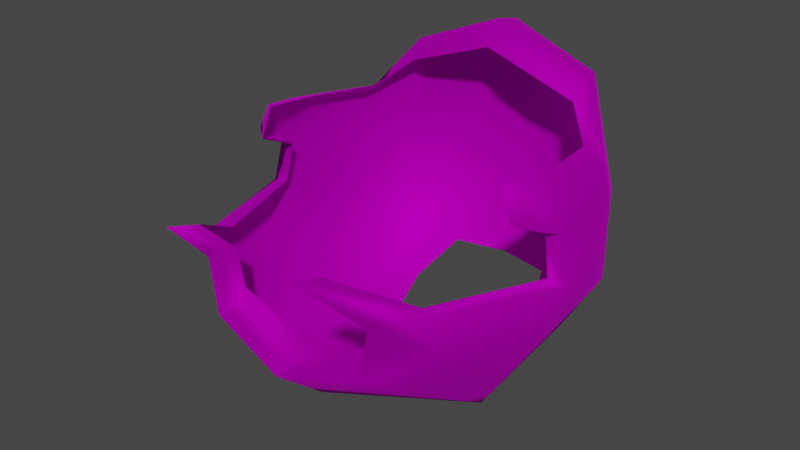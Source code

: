 # Source: Wig_M_Hair_Baldspot.blend  (saved by Blender 4.1.24; exported with 4.5.12 LTS)
import bpy
from mathutils import Matrix  # noqa: F401  (used for matrix-valued properties, if any)

bpy.ops.wm.read_factory_settings(use_empty=True)
scene = bpy.context.scene
scene.name = 'Scene'

# ---- collections
col_collection = bpy.data.collections.new('Collection'); scene.collection.children.link(col_collection)

# ---- images (referenced by path relative to the original .blend; pixels are not part of the script)
import os
ASSET_DIR = os.environ.get("B2B_ASSET_DIR", "")  # directory of the original .blend (textures are referenced by path, not embedded)
HERE = os.path.dirname(os.path.abspath(__file__))  # packed textures are extracted next to this script under _unpacked/

def load_image(name, relpath, width, height, colorspace="sRGB"):
    """Load a texture the original file referenced (path relative to the .blend, or extracted next to this script)."""
    p = next((c for c in (os.path.join(HERE, relpath), os.path.join(ASSET_DIR, relpath)) if relpath and os.path.exists(c)), "")
    if p:
        img = bpy.data.images.load(p, check_existing=True)
        img.name = name
    else:  # same state as the original file: an image datablock whose file is absent (Cycles renders it pink)
        img = bpy.data.images.new(name, width, height)
        img.source = "FILE"
        img.filepath = "//" + (relpath or name)
    img.colorspace_settings.name = colorspace
    return img
img_f_haircurly_long_png = load_image('F_HairCurly_Long.png', 'F_HairCurly_Long.png', 1024, 1024, 'sRGB')

# ---- materials (node trees are filled in below, after node groups)
mat_10___default_001 = bpy.data.materials.new('10 - Default.001')
mat_10___default_001.use_transparent_shadow = False
mat_10___default_001.diffuse_color = (0.5882, 0.5882, 0.5882, 1.0)
mat_10___default_001.roughness = 0.8586
mat_10___default_001.specular_intensity = 0.0
mat_10___default_001.metallic = 1.0

# ---- material node trees
mat_10___default_001.use_nodes = True; mat_10___default_001.node_tree.nodes.clear()
_N = mat_10___default_001.node_tree.nodes; _L = mat_10___default_001.node_tree.links
n0 = _N.new('ShaderNodeBsdfPrincipled'); n0.name = 'Principled BSDF'; n0.location = (10, 300)
n0.distribution = 'GGX'
n0.subsurface_method = 'BURLEY'
n0.inputs[1].default_value = 1.0
n0.inputs[2].default_value = 0.8586
n0.inputs[3].default_value = 1.45
n0.inputs[13].default_value = 0.0
n0.inputs[27].default_value = (0.0, 0.0, 0.0, 1.0)
n1 = _N.new('ShaderNodeOutputMaterial'); n1.name = 'Material Output'; n1.location = (300, 300)
n2 = _N.new('ShaderNodeNormalMap'); n2.name = 'Normal Map'; n2.location = (-300, -300)
n2.label = 'Normal/Map'
n3 = _N.new('ShaderNodeTexImage'); n3.name = 'Image Texture'; n3.location = (-300, 600)
n3.image = img_f_haircurly_long_png
_L.new(n0.outputs[0], n1.inputs[0])
_L.new(n2.outputs[0], n0.inputs[5])
_L.new(n3.outputs[0], n0.inputs[0])
n1.is_active_output = True

# ---- world
world_world = bpy.data.worlds.new('World'); scene.world = world_world
world_world.use_nodes = True; world_world.node_tree.nodes.clear()
_N = world_world.node_tree.nodes; _L = world_world.node_tree.links
n0 = _N.new('ShaderNodeOutputWorld'); n0.name = 'World Output'; n0.location = (300, 300)
n1 = _N.new('ShaderNodeBackground'); n1.name = 'Background'; n1.location = (10, 300)
n1.inputs[0].default_value = (0.05088, 0.05088, 0.05088, 1.0)
_L.new(n1.outputs[0], n0.inputs[0])
n0.is_active_output = True
world_world.color = (0.05088, 0.05088, 0.05088)
world_world.use_sun_shadow = False
world_world.sun_shadow_jitter_overblur = 0.0

# ---- meshes
me_mesh_002 = bpy.data.meshes.new('Mesh.002')
me_mesh_002.from_pydata([(-1.79, -1.722, 1.369), (-1.163, -2.505, 1.153), (-1.303, -2.481, 1.927), (-1.388, -1.811, 0.7342), (-1.197, 2.386, 2.115), (2.795e-07, 2.561, 3.239), (1.05e-07, 2.575, 2.063), (-2.275, -0.1991, 2.521), (-1.981, 1.276, 2.833), (-2.111, 1.28, 2.255), (-2.108, -0.05628, 3.123), (-2.395, -0.264, 1.876), (-2.031, 1.408, 1.131), (-2.274, -0.5726, 1.149), (-1.664, -0.7665, 0.155), (-3.391e-07, -0.8503, -0.3203), (-0.9362, 0.7945, -0.1111), (-2.977e-07, 0.5557, -0.2895), (-1.269, 2.102, 3.654), (-1.378, 1.757, 3.674), (-1.771, 1.909, 2.218), (-1.714, 1.999, 1.045), (-0.9998, 1.288, 0.1478), (-1.101, 2.221, 0.8876), (-0.7635, 1.934, 0.5579), (-1.507, 1.348, 0.2454), (-2.151e-07, -2.679, 0.8362), (-2.924e-07, -1.901, 0.1795), (-2.032, -0.6537, 3.209), (-2.2, -0.6703, 2.84), (-1.67, -2.136, 2.04), (-0.9902, -3.298, 2.764), (4.022e-07, 2.097, 4.146), (4.048e-07, 1.668, 4.238), (-1.309e-07, 2.084, 0.5627), (-4.889e-08, 2.355, 1.067), (-1.237, -2.067, 1.897), (-1.131, -2.064, 1.367), (-1.74, 1.129, 3.049), (-1.936, -0.03234, 3.147), (-2.078, -0.1843, 2.462), (-2.18, -0.2396, 1.913), (-1.314, 1.531, 3.413), (-1.766e-07, -2.047, 0.984), (-1.857, -0.7789, 3.25), (-2.0, -0.821, 2.776), (-0.971, -2.832, 2.622), (-1.55, -1.843, 2.006), (3.479e-07, 1.456, 3.894), (1.79, -1.722, 1.369), (1.163, -2.505, 1.153), (1.388, -1.811, 0.7342), (1.303, -2.481, 1.927), (1.197, 2.386, 2.115), (2.275, -0.1991, 2.521), (1.981, 1.276, 2.833), (2.108, -0.05628, 3.123), (2.111, 1.28, 2.255), (2.031, 1.408, 1.131), (2.395, -0.264, 1.876), (2.274, -0.5726, 1.149), (1.664, -0.7665, 0.155), (0.9362, 0.7945, -0.1111), (1.269, 2.102, 3.654), (1.378, 1.757, 3.674), (1.771, 1.909, 2.218), (1.714, 1.999, 1.045), (0.9998, 1.288, 0.1478), (1.101, 2.221, 0.8876), (1.507, 1.348, 0.2454), (0.7635, 1.934, 0.5579), (2.032, -0.6537, 3.209), (2.2, -0.6703, 2.84), (1.67, -2.136, 2.04), (0.9902, -3.298, 2.764), (1.237, -2.067, 1.897), (1.131, -2.064, 1.367), (1.74, 1.129, 3.049), (1.936, -0.03234, 3.147), (2.078, -0.1843, 2.462), (2.18, -0.2396, 1.913), (1.314, 1.531, 3.413), (1.857, -0.7789, 3.25), (2.0, -0.821, 2.776), (0.971, -2.832, 2.622), (1.55, -1.843, 2.006)], [], [(0, 1, 2), (1, 0, 3), (4, 5, 6), (7, 8, 9), (8, 7, 10), (11, 12, 13), (11, 9, 12), (7, 9, 11), (3, 13, 14), (13, 3, 0), (15, 16, 17), (18, 8, 19), (20, 12, 9), (12, 20, 21), (22, 23, 24), (23, 22, 25), (18, 9, 8), (9, 18, 20), (26, 3, 27), (3, 26, 1), (27, 14, 15), (14, 27, 3), (25, 13, 12), (13, 25, 14), (21, 25, 12), (28, 7, 29), (7, 28, 10), (2, 30, 0), (30, 2, 31), (0, 11, 13), (11, 0, 30), (4, 21, 20), (21, 4, 23), (32, 5, 18), (19, 32, 18), (32, 19, 33), (34, 23, 35), (23, 6, 35), (6, 23, 4), (20, 5, 4), (5, 20, 18), (23, 25, 21), (1, 36, 2), (36, 1, 37), (10, 38, 8), (38, 10, 39), (11, 40, 7), (40, 11, 41), (8, 42, 19), (42, 8, 38), (26, 37, 1), (37, 26, 43), (28, 39, 10), (39, 28, 44), (29, 44, 28), (44, 29, 45), (7, 45, 29), (45, 7, 40), (2, 46, 31), (46, 2, 36), (31, 47, 30), (47, 31, 46), (30, 41, 11), (41, 30, 47), (19, 48, 33), (48, 19, 42), (16, 25, 22), (25, 16, 14), (16, 15, 14), (24, 23, 34), (49, 50, 51), (50, 49, 52), (53, 6, 5), (54, 55, 56), (55, 54, 57), (58, 59, 60), (57, 59, 58), (54, 59, 57), (51, 60, 49), (60, 51, 61), (15, 17, 62), (63, 64, 55), (65, 58, 66), (58, 65, 57), (67, 68, 69), (68, 67, 70), (63, 57, 65), (57, 63, 55), (26, 51, 50), (51, 26, 27), (27, 61, 51), (61, 27, 15), (69, 60, 61), (60, 69, 58), (66, 58, 69), (71, 54, 56), (54, 71, 72), (52, 73, 74), (73, 52, 49), (49, 59, 73), (59, 49, 60), (53, 66, 68), (66, 53, 65), (32, 63, 5), (64, 32, 33), (32, 64, 63), (34, 35, 68), (68, 6, 53), (6, 68, 35), (65, 5, 63), (5, 65, 53), (68, 66, 69), (50, 75, 76), (75, 50, 52), (56, 77, 78), (77, 56, 55), (59, 79, 80), (79, 59, 54), (55, 81, 77), (81, 55, 64), (26, 76, 43), (76, 26, 50), (71, 78, 82), (78, 71, 56), (72, 82, 83), (82, 72, 71), (54, 83, 79), (83, 54, 72), (52, 84, 75), (84, 52, 74), (74, 85, 84), (85, 74, 73), (73, 80, 85), (80, 73, 59), (64, 48, 81), (48, 64, 33), (62, 67, 69), (69, 61, 62), (62, 61, 15), (70, 34, 68)])
me_mesh_002.polygons.foreach_set('use_smooth', [True] * 140)
_uv = me_mesh_002.uv_layers.new(name='uvs_0')
_uv.uv.foreach_set('vector', [0.1702, 0.263, 0.2517, 0.2966, 0.169, 0.3025, 0.2517, 0.2966, 0.1702, 0.263, 0.239, 0.2701, 0.2936, 0.1158, 0.3763, 0.08114, 0.3734, 0.1137, 0.09261, 0.1669, 0.172, 0.1074, 0.1768, 0.1332, 0.172, 0.1074, 0.09261, 0.1669, 0.08193, 0.1382, 0.1167, 0.2001, 0.2237, 0.161, 0.169, 0.217, 0.1167, 0.2001, 0.1768, 0.1332, 0.2237, 0.161, 0.09261, 0.1669, 0.1768, 0.1332, 0.1167, 0.2001, 0.239, 0.2701, 0.169, 0.217, 0.2517, 0.234, 0.169, 0.217, 0.239, 0.2701, 0.1702, 0.263, 0.3787, 0.2396, 0.3201, 0.1935, 0.3774, 0.1986, 0.2682, 0.07324, 0.172, 0.1074, 0.2501, 0.07189, 0.2353, 0.1201, 0.2237, 0.161, 0.1768, 0.1332, 0.2237, 0.161, 0.2353, 0.1201, 0.2666, 0.1503, 0.312, 0.1819, 0.3093, 0.1491, 0.3329, 0.1613, 0.3093, 0.1491, 0.312, 0.1819, 0.2785, 0.1769, 0.2682, 0.07324, 0.1768, 0.1332, 0.172, 0.1074, 0.1768, 0.1332, 0.2682, 0.07324, 0.2353, 0.1201, 0.3759, 0.2994, 0.239, 0.2701, 0.3758, 0.2703, 0.239, 0.2701, 0.3759, 0.2994, 0.2517, 0.2966, 0.3758, 0.2703, 0.2517, 0.234, 0.3787, 0.2396, 0.2517, 0.234, 0.3758, 0.2703, 0.239, 0.2701, 0.2785, 0.1769, 0.169, 0.217, 0.2237, 0.161, 0.169, 0.217, 0.2785, 0.1769, 0.2517, 0.234, 0.2666, 0.1503, 0.2785, 0.1769, 0.2237, 0.161, 0.03157, 0.1442, 0.09261, 0.1669, 0.04212, 0.1575, 0.09261, 0.1669, 0.03157, 0.1442, 0.08193, 0.1382, 0.169, 0.3025, 0.1177, 0.2768, 0.1702, 0.263, 0.1177, 0.2768, 0.169, 0.3025, 0.094, 0.3298, 0.1702, 0.263, 0.1167, 0.2001, 0.169, 0.217, 0.1167, 0.2001, 0.1702, 0.263, 0.1177, 0.2768, 0.2936, 0.1158, 0.2666, 0.1503, 0.2353, 0.1201, 0.2666, 0.1503, 0.2936, 0.1158, 0.3093, 0.1491, 0.3745, 0.05644, 0.3763, 0.08114, 0.2682, 0.07324, 0.2501, 0.07189, 0.3745, 0.05644, 0.2682, 0.07324, 0.3745, 0.05644, 0.2501, 0.07189, 0.3745, 0.05064, 0.3749, 0.1594, 0.3093, 0.1491, 0.373, 0.1425, 0.3093, 0.1491, 0.3734, 0.1137, 0.373, 0.1425, 0.3734, 0.1137, 0.3093, 0.1491, 0.2936, 0.1158, 0.2353, 0.1201, 0.3763, 0.08114, 0.2936, 0.1158, 0.3763, 0.08114, 0.2353, 0.1201, 0.2682, 0.07324, 0.3093, 0.1491, 0.2785, 0.1769, 0.2666, 0.1503, 0.2517, 0.2966, 0.2006, 0.3144, 0.169, 0.3025, 0.2006, 0.3144, 0.2517, 0.2966, 0.2489, 0.3134, 0.08193, 0.1382, 0.16, 0.09676, 0.172, 0.1074, 0.16, 0.09676, 0.08193, 0.1382, 0.08127, 0.1303, 0.1167, 0.2001, 0.07664, 0.1749, 0.09261, 0.1669, 0.07664, 0.1749, 0.1167, 0.2001, 0.09079, 0.1988, 0.172, 0.1074, 0.2313, 0.06869, 0.2501, 0.07189, 0.2313, 0.06869, 0.172, 0.1074, 0.16, 0.09676, 0.3759, 0.2994, 0.2489, 0.3134, 0.2517, 0.2966, 0.2489, 0.3134, 0.3759, 0.2994, 0.3767, 0.3195, 0.03157, 0.1442, 0.08127, 0.1303, 0.08193, 0.1382, 0.08127, 0.1303, 0.03157, 0.1442, 0.0139, 0.1416, 0.04212, 0.1575, 0.0139, 0.1416, 0.03157, 0.1442, 0.0139, 0.1416, 0.04212, 0.1575, 0.02187, 0.1606, 0.09261, 0.1669, 0.02187, 0.1606, 0.04212, 0.1575, 0.02187, 0.1606, 0.09261, 0.1669, 0.07664, 0.1749, 0.169, 0.3025, 0.1024, 0.3215, 0.094, 0.3298, 0.1024, 0.3215, 0.169, 0.3025, 0.2006, 0.3144, 0.094, 0.3298, 0.09384, 0.2673, 0.1177, 0.2768, 0.09384, 0.2673, 0.094, 0.3298, 0.1024, 0.3215, 0.1177, 0.2768, 0.09079, 0.1988, 0.1167, 0.2001, 0.09079, 0.1988, 0.1177, 0.2768, 0.09384, 0.2673, 0.2501, 0.07189, 0.3743, 0.04329, 0.3745, 0.05064, 0.3743, 0.04329, 0.2501, 0.07189, 0.2313, 0.06869, 0.3201, 0.1935, 0.2785, 0.1769, 0.312, 0.1819, 0.2785, 0.1769, 0.3201, 0.1935, 0.2517, 0.234, 0.3201, 0.1935, 0.3787, 0.2396, 0.2517, 0.234, 0.3329, 0.1613, 0.3093, 0.1491, 0.3749, 0.1594, 0.5798, 0.2605, 0.4987, 0.2933, 0.5108, 0.2651, 0.4987, 0.2933, 0.5798, 0.2605, 0.5789, 0.3005, 0.4749, 0.1135, 0.3734, 0.1137, 0.3763, 0.08114, 0.6889, 0.1703, 0.601, 0.1047, 0.7111, 0.1426, 0.601, 0.1047, 0.6889, 0.1703, 0.5849, 0.132, 0.5261, 0.159, 0.6528, 0.2014, 0.5952, 0.2163, 0.5849, 0.132, 0.6528, 0.2014, 0.5261, 0.159, 0.6889, 0.1703, 0.6528, 0.2014, 0.5849, 0.132, 0.5108, 0.2651, 0.5952, 0.2163, 0.5798, 0.2605, 0.5952, 0.2163, 0.5108, 0.2651, 0.5056, 0.2308, 0.3787, 0.2396, 0.3774, 0.1986, 0.437, 0.1898, 0.5049, 0.06879, 0.523, 0.06869, 0.601, 0.1047, 0.5321, 0.1179, 0.5261, 0.159, 0.4918, 0.1476, 0.5261, 0.159, 0.5321, 0.1179, 0.5849, 0.132, 0.4244, 0.1752, 0.4562, 0.1443, 0.4605, 0.1738, 0.4562, 0.1443, 0.4244, 0.1752, 0.432, 0.1542, 0.5049, 0.06879, 0.5849, 0.132, 0.5321, 0.1179, 0.5849, 0.132, 0.5049, 0.06879, 0.601, 0.1047, 0.3759, 0.2994, 0.5108, 0.2651, 0.4987, 0.2933, 0.5108, 0.2651, 0.3759, 0.2994, 0.3758, 0.2703, 0.3758, 0.2703, 0.5056, 0.2308, 0.5108, 0.2651, 0.5056, 0.2308, 0.3758, 0.2703, 0.3787, 0.2396, 0.4605, 0.1738, 0.5952, 0.2163, 0.5056, 0.2308, 0.5952, 0.2163, 0.4605, 0.1738, 0.5261, 0.159, 0.4918, 0.1476, 0.5261, 0.159, 0.4605, 0.1738, 0.7581, 0.152, 0.6889, 0.1703, 0.7111, 0.1426, 0.6889, 0.1703, 0.7581, 0.152, 0.7425, 0.1645, 0.5789, 0.3005, 0.6311, 0.2766, 0.6493, 0.3299, 0.6311, 0.2766, 0.5789, 0.3005, 0.5798, 0.2605, 0.5798, 0.2605, 0.6528, 0.2014, 0.6311, 0.2766, 0.6528, 0.2014, 0.5798, 0.2605, 0.5952, 0.2163, 0.4749, 0.1135, 0.4918, 0.1476, 0.4562, 0.1443, 0.4918, 0.1476, 0.4749, 0.1135, 0.5321, 0.1179, 0.3745, 0.05644, 0.5049, 0.06879, 0.3763, 0.08114, 0.523, 0.06869, 0.3745, 0.05644, 0.3745, 0.05064, 0.3745, 0.05644, 0.523, 0.06869, 0.5049, 0.06879, 0.3749, 0.1594, 0.373, 0.1425, 0.4562, 0.1443, 0.4562, 0.1443, 0.3734, 0.1137, 0.4749, 0.1135, 0.3734, 0.1137, 0.4562, 0.1443, 0.373, 0.1425, 0.5321, 0.1179, 0.3763, 0.08114, 0.5049, 0.06879, 0.3763, 0.08114, 0.5321, 0.1179, 0.4749, 0.1135, 0.4562, 0.1443, 0.4918, 0.1476, 0.4605, 0.1738, 0.4987, 0.2933, 0.5465, 0.3118, 0.5014, 0.3104, 0.5465, 0.3118, 0.4987, 0.2933, 0.5789, 0.3005, 0.7111, 0.1426, 0.6134, 0.09539, 0.7143, 0.1347, 0.6134, 0.09539, 0.7111, 0.1426, 0.601, 0.1047, 0.6528, 0.2014, 0.7012, 0.1791, 0.6772, 0.201, 0.7012, 0.1791, 0.6528, 0.2014, 0.6889, 0.1703, 0.601, 0.1047, 0.5413, 0.066, 0.6134, 0.09539, 0.5413, 0.066, 0.601, 0.1047, 0.523, 0.06869, 0.3759, 0.2994, 0.5014, 0.3104, 0.3767, 0.3195, 0.5014, 0.3104, 0.3759, 0.2994, 0.4987, 0.2933, 0.7581, 0.152, 0.7143, 0.1347, 0.7766, 0.1506, 0.7143, 0.1347, 0.7581, 0.152, 0.7111, 0.1426, 0.7425, 0.1645, 0.7766, 0.1506, 0.7612, 0.1689, 0.7766, 0.1506, 0.7425, 0.1645, 0.7581, 0.152, 0.6889, 0.1703, 0.7612, 0.1689, 0.7012, 0.1791, 0.7612, 0.1689, 0.6889, 0.1703, 0.7425, 0.1645, 0.5789, 0.3005, 0.6419, 0.3214, 0.5465, 0.3118, 0.6419, 0.3214, 0.5789, 0.3005, 0.6493, 0.3299, 0.6493, 0.3299, 0.6568, 0.268, 0.6419, 0.3214, 0.6568, 0.268, 0.6493, 0.3299, 0.6311, 0.2766, 0.6311, 0.2766, 0.6772, 0.201, 0.6568, 0.268, 0.6772, 0.201, 0.6311, 0.2766, 0.6528, 0.2014, 0.523, 0.06869, 0.3743, 0.04329, 0.5413, 0.066, 0.3743, 0.04329, 0.523, 0.06869, 0.3745, 0.05064, 0.437, 0.1898, 0.4244, 0.1752, 0.4605, 0.1738, 0.4605, 0.1738, 0.5056, 0.2308, 0.437, 0.1898, 0.437, 0.1898, 0.5056, 0.2308, 0.3787, 0.2396, 0.432, 0.1542, 0.3749, 0.1594, 0.4562, 0.1443])
_uv.active_render = True
_uv = me_mesh_002.uv_layers.new(name='UVChannel_1')
_uv.uv.foreach_set('vector', [0.0, 0.0, 0.0, 0.0, 0.0, 0.0, 0.0, 0.0, 0.0, 0.0, 0.0, 0.0, 0.0, 0.0, 0.0, 0.0, 0.0, 0.0, 0.0, 0.0, 0.0, 0.0, 0.0, 0.0, 0.0, 0.0, 0.0, 0.0, 0.0, 0.0, 0.0, 0.0, 0.0, 0.0, 0.0, 0.0, 0.0, 0.0, 0.0, 0.0, 0.0, 0.0, 0.0, 0.0, 0.0, 0.0, 0.0, 0.0, 0.0, 0.0, 0.0, 0.0, 0.0, 0.0, 0.0, 0.0, 0.0, 0.0, 0.0, 0.0, 0.0, 0.0, 0.0, 0.0, 0.0, 0.0, 0.0, 0.0, 0.0, 0.0, 0.0, 0.0, 0.0, 0.0, 0.0, 0.0, 0.0, 0.0, 0.0, 0.0, 0.0, 0.0, 0.0, 0.0, 0.0, 0.0, 0.0, 0.0, 0.0, 0.0, 0.0, 0.0, 0.0, 0.0, 0.0, 0.0, 0.0, 0.0, 0.0, 0.0, 0.0, 0.0, 0.0, 0.0, 0.0, 0.0, 0.0, 0.0, 0.0, 0.0, 0.0, 0.0, 0.0, 0.0, 0.0, 0.0, 0.0, 0.0, 0.0, 0.0, 0.0, 0.0, 0.0, 0.0, 0.0, 0.0, 0.0, 0.0, 0.0, 0.0, 0.0, 0.0, 0.0, 0.0, 0.0, 0.0, 0.0, 0.0, 0.0, 0.0, 0.0, 0.0, 0.0, 0.0, 0.0, 0.0, 0.0, 0.0, 0.0, 0.0, 0.0, 0.0, 0.0, 0.0, 0.0, 0.0, 0.0, 0.0, 0.0, 0.0, 0.0, 0.0, 0.0, 0.0, 0.0, 0.0, 0.0, 0.0, 0.0, 0.0, 0.0, 0.0, 0.0, 0.0, 0.0, 0.0, 0.0, 0.0, 0.0, 0.0, 0.0, 0.0, 0.0, 0.0, 0.0, 0.0, 0.0, 0.0, 0.0, 0.0, 0.0, 0.0, 0.0, 0.0, 0.0, 0.0, 0.0, 0.0, 0.0, 0.0, 0.0, 0.0, 0.0, 0.0, 0.0, 0.0, 0.0, 0.0, 0.0, 0.0, 0.0, 0.0, 0.0, 0.0, 0.0, 0.0, 0.0, 0.0, 0.0, 0.0, 0.0, 0.0, 0.0, 0.0, 0.0, 0.0, 0.0, 0.0, 0.0, 0.0, 0.0, 0.0, 0.0, 0.0, 0.0, 0.0, 0.0, 0.0, 0.0, 0.0, 0.0, 0.0, 0.0, 0.0, 0.0, 0.0, 0.0, 0.0, 0.0, 0.0, 0.0, 0.0, 0.0, 0.0, 0.0, 0.0, 0.0, 0.0, 0.0, 0.0, 0.0, 0.0, 0.0, 0.0, 0.0, 0.0, 0.0, 0.0, 0.0, 0.0, 0.0, 0.0, 0.0, 0.0, 0.0, 0.0, 0.0, 0.0, 0.0, 0.0, 0.0, 0.0, 0.0, 0.0, 0.0, 0.0, 0.0, 0.0, 0.0, 0.0, 0.0, 0.0, 0.0, 0.0, 0.0, 0.0, 0.0, 0.0, 0.0, 0.0, 0.0, 0.0, 0.0, 0.0, 0.0, 0.0, 0.0, 0.0, 0.0, 0.0, 0.0, 0.0, 0.0, 0.0, 0.0, 0.0, 0.0, 0.0, 0.0, 0.0, 0.0, 0.0, 0.0, 0.0, 0.0, 0.0, 0.0, 0.0, 0.0, 0.0, 0.0, 0.0, 0.0, 0.0, 0.0, 0.0, 0.0, 0.0, 0.0, 0.0, 0.0, 0.0, 0.0, 0.0, 0.0, 0.0, 0.0, 0.0, 0.0, 0.0, 0.0, 0.0, 0.0, 0.0, 0.0, 0.0, 0.0, 0.0, 0.0, 0.0, 0.0, 0.0, 0.0, 0.0, 0.0, 0.0, 0.0, 0.0, 0.0, 0.0, 0.0, 0.0, 0.0, 0.0, 0.0, 0.0, 0.0, 0.0, 0.0, 0.0, 0.0, 0.0, 0.0, 0.0, 0.0, 0.0, 0.0, 0.0, 0.0, 0.0, 0.0, 0.0, 0.0, 0.0, 0.0, 0.0, 0.0, 0.0, 0.0, 0.0, 0.0, 0.0, 0.0, 0.0, 0.0, 0.0, 0.0, 0.0, 0.0, 0.0, 0.0, 0.0, 0.0, 0.0, 0.0, 0.0, 0.0, 0.0, 0.0, 0.0, 0.0, 0.0, 0.0, 0.0, 0.0, 0.0, 0.0, 0.0, 0.0, 0.0, 0.0, 0.0, 0.0, 0.0, 0.0, 0.0, 0.0, 0.0, 0.0, 0.0, 0.0, 0.0, 0.0, 0.0, 0.0, 0.0, 0.0, 0.0, 0.0, 0.0, 0.0, 0.0, 0.0, 0.0, 0.0, 0.0, 0.0, 0.0, 0.0, 0.0, 0.0, 0.0, 0.0, 0.0, 0.0, 0.0, 0.0, 0.0, 0.0, 0.0, 0.0, 0.0, 0.0, 0.0, 0.0, 0.0, 0.0, 0.0, 0.0, 0.0, 0.0, 0.0, 0.0, 0.0, 0.0, 0.0, 0.0, 0.0, 0.0, 0.0, 0.0, 0.0, 0.0, 0.0, 0.0, 0.0, 0.0, 0.0, 0.0, 0.0, 0.0, 0.0, 0.0, 0.0, 0.0, 0.0, 0.0, 0.0, 0.0, 0.0, 0.0, 0.0, 0.0, 0.0, 0.0, 0.0, 0.0, 0.0, 0.0, 0.0, 0.0, 0.0, 0.0, 0.0, 0.0, 0.0, 0.0, 0.0, 0.0, 0.0, 0.0, 0.0, 0.0, 0.0, 0.0, 0.0, 0.0, 0.0, 0.0, 0.0, 0.0, 0.0, 0.0, 0.0, 0.0, 0.0, 0.0, 0.0, 0.0, 0.0, 0.0, 0.0, 0.0, 0.0, 0.0, 0.0, 0.0, 0.0, 0.0, 0.0, 0.0, 0.0, 0.0, 0.0, 0.0, 0.0, 0.0, 0.0, 0.0, 0.0, 0.0, 0.0, 0.0, 0.0, 0.0, 0.0, 0.0, 0.0, 0.0, 0.0, 0.0, 0.0, 0.0, 0.0, 0.0, 0.0, 0.0, 0.0, 0.0, 0.0, 0.0, 0.0, 0.0, 0.0, 0.0, 0.0, 0.0, 0.0, 0.0, 0.0, 0.0, 0.0, 0.0, 0.0, 0.0, 0.0, 0.0, 0.0, 0.0, 0.0, 0.0, 0.0, 0.0, 0.0, 0.0, 0.0, 0.0, 0.0, 0.0, 0.0, 0.0, 0.0, 0.0, 0.0, 0.0, 0.0, 0.0, 0.0, 0.0, 0.0, 0.0, 0.0, 0.0, 0.0, 0.0, 0.0, 0.0, 0.0, 0.0, 0.0, 0.0, 0.0, 0.0, 0.0, 0.0, 0.0, 0.0, 0.0, 0.0, 0.0, 0.0, 0.0, 0.0, 0.0, 0.0, 0.0, 0.0, 0.0, 0.0, 0.0, 0.0, 0.0, 0.0, 0.0, 0.0, 0.0, 0.0, 0.0, 0.0, 0.0, 0.0, 0.0, 0.0, 0.0, 0.0, 0.0, 0.0, 0.0, 0.0, 0.0, 0.0, 0.0, 0.0, 0.0, 0.0, 0.0, 0.0, 0.0, 0.0, 0.0, 0.0, 0.0, 0.0, 0.0, 0.0, 0.0, 0.0, 0.0, 0.0, 0.0, 0.0, 0.0, 0.0, 0.0, 0.0, 0.0, 0.0, 0.0, 0.0, 0.0, 0.0, 0.0, 0.0, 0.0, 0.0, 0.0, 0.0, 0.0, 0.0, 0.0, 0.0, 0.0, 0.0, 0.0, 0.0, 0.0, 0.0, 0.0, 0.0, 0.0, 0.0, 0.0, 0.0, 0.0, 0.0, 0.0, 0.0, 0.0, 0.0, 0.0, 0.0, 0.0, 0.0, 0.0, 0.0, 0.0, 0.0, 0.0, 0.0, 0.0, 0.0, 0.0, 0.0, 0.0, 0.0, 0.0, 0.0, 0.0, 0.0, 0.0, 0.0, 0.0, 0.0, 0.0, 0.0, 0.0, 0.0, 0.0, 0.0, 0.0, 0.0, 0.0, 0.0, 0.0, 0.0, 0.0, 0.0, 0.0, 0.0, 0.0, 0.0, 0.0, 0.0, 0.0, 0.0, 0.0, 0.0, 0.0, 0.0, 0.0, 0.0, 0.0, 0.0, 0.0, 0.0, 0.0, 0.0, 0.0, 0.0, 0.0, 0.0, 0.0, 0.0, 0.0, 0.0, 0.0, 0.0, 0.0, 0.0, 0.0, 0.0, 0.0, 0.0, 0.0, 0.0, 0.0, 0.0, 0.0, 0.0, 0.0, 0.0, 0.0, 0.0, 0.0, 0.0, 0.0, 0.0, 0.0, 0.0, 0.0, 0.0, 0.0, 0.0, 0.0, 0.0, 0.0, 0.0, 0.0, 0.0, 0.0])
me_mesh_002.materials.append(mat_10___default_001)
me_mesh_002.use_remesh_fix_poles = True
me_mesh_002.use_remesh_preserve_attributes = False
me_mesh_002.use_mirror_vertex_groups = False
me_mesh_002.update()
me_mesh_002.normals_split_custom_set([tuple(v) for v in zip(*[iter([-0.8512, -0.464, -0.2451, -0.2329, -0.9714, -0.04556, 0.1386, -0.8379, -0.5279, -0.2329, -0.9714, -0.04556, -0.8512, -0.464, -0.2451, -0.5813, -0.5274, -0.6196, -0.4206, 0.8993, 0.1202, 1.119e-07, 0.9735, 0.2286, 8.034e-08, 0.9963, -0.08578, -0.9207, -0.3858, -0.05862, -0.8597, 0.278, 0.4285, -0.9411, 0.3219, 0.1036, -0.8597, 0.278, 0.4285, -0.9207, -0.3858, -0.05862, -0.695, 0.09352, 0.7129, -0.9373, -0.2411, 0.2518, -0.9172, 0.2929, -0.2702, -0.9388, -0.1761, -0.2959, -0.9373, -0.2411, 0.2518, -0.9411, 0.3219, 0.1036, -0.9172, 0.2929, -0.2702, -0.9207, -0.3858, -0.05862, -0.9411, 0.3219, 0.1036, -0.9373, -0.2411, 0.2518, -0.5813, -0.5274, -0.6196, -0.9388, -0.1761, -0.2959, -0.6209, -0.2269, -0.7503, -0.9388, -0.1761, -0.2959, -0.5813, -0.5274, -0.6196, -0.8512, -0.464, -0.2451, -1.571e-08, -0.2258, -0.9742, -0.3292, 0.09434, -0.9395, 1.665e-08, 0.0219, -0.9998, -0.5426, 0.6486, 0.5338, -0.8597, 0.278, 0.4285, -0.6119, -0.2106, 0.7624, -0.7508, 0.6484, 0.1256, -0.9172, 0.2929, -0.2702, -0.9411, 0.3219, 0.1036, -0.9172, 0.2929, -0.2702, -0.7508, 0.6484, 0.1256, -0.666, 0.6773, -0.3126, -0.1196, 0.5269, -0.8414, -0.2453, 0.8497, -0.4667, -0.1946, 0.6328, -0.7495, -0.2453, 0.8497, -0.4667, -0.1196, 0.5269, -0.8414, -0.522, 0.3801, -0.7636, -0.5426, 0.6486, 0.5338, -0.9411, 0.3219, 0.1036, -0.8597, 0.278, 0.4285, -0.9411, 0.3219, 0.1036, -0.5426, 0.6486, 0.5338, -0.7508, 0.6484, 0.1256, 2.762e-08, -0.9991, 0.04275, -0.5813, -0.5274, -0.6196, -4.131e-08, -0.5566, -0.8308, -0.5813, -0.5274, -0.6196, 2.762e-08, -0.9991, 0.04275, -0.2329, -0.9714, -0.04556, -4.131e-08, -0.5566, -0.8308, -0.6209, -0.2269, -0.7503, -1.571e-08, -0.2258, -0.9742, -0.6209, -0.2269, -0.7503, -4.131e-08, -0.5566, -0.8308, -0.5813, -0.5274, -0.6196, -0.522, 0.3801, -0.7636, -0.9388, -0.1761, -0.2959, -0.9172, 0.2929, -0.2702, -0.9388, -0.1761, -0.2959, -0.522, 0.3801, -0.7636, -0.6209, -0.2269, -0.7503, -0.666, 0.6773, -0.3126, -0.522, 0.3801, -0.7636, -0.9172, 0.2929, -0.2702, -0.6275, -0.2665, 0.7316, -0.9207, -0.3858, -0.05862, -0.8954, -0.4452, -0.005393, -0.9207, -0.3858, -0.05862, -0.6275, -0.2665, 0.7316, -0.695, 0.09352, 0.7129, 0.1386, -0.8379, -0.5279, -0.8488, -0.3191, 0.4215, -0.8512, -0.464, -0.2451, -0.8488, -0.3191, 0.4215, 0.1386, -0.8379, -0.5279, 0.2282, -0.8325, 0.5048, -0.8512, -0.464, -0.2451, -0.9373, -0.2411, 0.2518, -0.9388, -0.1761, -0.2959, -0.9373, -0.2411, 0.2518, -0.8512, -0.464, -0.2451, -0.8488, -0.3191, 0.4215, -0.4206, 0.8993, 0.1202, -0.666, 0.6773, -0.3126, -0.7508, 0.6484, 0.1256, -0.666, 0.6773, -0.3126, -0.4206, 0.8993, 0.1202, -0.2453, 0.8497, -0.4667, 2.325e-07, 0.5631, 0.8264, 1.119e-07, 0.9735, 0.2286, -0.5426, 0.6486, 0.5338, -0.6119, -0.2106, 0.7624, 2.325e-07, 0.5631, 0.8264, -0.5426, 0.6486, 0.5338, 2.325e-07, 0.5631, 0.8264, -0.6119, -0.2106, 0.7624, 1.421e-08, -0.3653, 0.9309, -2.232e-09, 0.8397, -0.543, -0.2453, 0.8497, -0.4667, -4.22e-09, 0.9431, -0.3324, -0.2453, 0.8497, -0.4667, 8.034e-08, 0.9963, -0.08578, -4.22e-09, 0.9431, -0.3324, 8.034e-08, 0.9963, -0.08578, -0.2453, 0.8497, -0.4667, -0.4206, 0.8993, 0.1202, -0.7508, 0.6484, 0.1256, 1.119e-07, 0.9735, 0.2286, -0.4206, 0.8993, 0.1202, 1.119e-07, 0.9735, 0.2286, -0.7508, 0.6484, 0.1256, -0.5426, 0.6486, 0.5338, -0.2453, 0.8497, -0.4667, -0.522, 0.3801, -0.7636, -0.666, 0.6773, -0.3126, -0.2329, -0.9714, -0.04556, 0.9858, -0.1644, -0.03495, 0.1386, -0.8379, -0.5279, 0.9858, -0.1644, -0.03495, -0.2329, -0.9714, -0.04556, 0.7559, -0.2979, 0.583, -0.695, 0.09352, 0.7129, -0.6096, 0.1173, 0.784, -0.8597, 0.278, 0.4285, -0.6096, 0.1173, 0.784, -0.695, 0.09352, 0.7129, -0.1548, 0.1147, 0.9813, -0.9373, -0.2411, 0.2518, -0.06328, -0.8947, -0.4422, -0.9207, -0.3858, -0.05862, -0.06328, -0.8947, -0.4422, -0.9373, -0.2411, 0.2518, -0.03737, -0.6889, 0.7239, -0.8597, 0.278, 0.4285, -0.2896, -0.7183, 0.6326, -0.6119, -0.2106, 0.7624, -0.2896, -0.7183, 0.6326, -0.8597, 0.278, 0.4285, -0.6096, 0.1173, 0.784, 2.762e-08, -0.9991, 0.04275, 0.7559, -0.2979, 0.583, -0.2329, -0.9714, -0.04556, 0.7559, -0.2979, 0.583, 2.762e-08, -0.9991, 0.04275, 1.156e-07, -0.2278, 0.9737, -0.6275, -0.2665, 0.7316, -0.1548, 0.1147, 0.9813, -0.695, 0.09352, 0.7129, -0.1548, 0.1147, 0.9813, -0.6275, -0.2665, 0.7316, -0.4949, -0.5067, 0.7059, -0.8954, -0.4452, -0.005393, -0.4949, -0.5067, 0.7059, -0.6275, -0.2665, 0.7316, -0.4949, -0.5067, 0.7059, -0.8954, -0.4452, -0.005393, -0.5952, -0.785, -0.1721, -0.9207, -0.3858, -0.05862, -0.5952, -0.785, -0.1721, -0.8954, -0.4452, -0.005393, -0.5952, -0.785, -0.1721, -0.9207, -0.3858, -0.05862, -0.06328, -0.8947, -0.4422, 0.1386, -0.8379, -0.5279, 0.7527, 0.1668, 0.6369, 0.2282, -0.8325, 0.5048, 0.7527, 0.1668, 0.6369, 0.1386, -0.8379, -0.5279, 0.9858, -0.1644, -0.03495, 0.2282, -0.8325, 0.5048, -0.07291, 0.146, 0.9866, -0.8488, -0.3191, 0.4215, -0.07291, 0.146, 0.9866, 0.2282, -0.8325, 0.5048, 0.7527, 0.1668, 0.6369, -0.8488, -0.3191, 0.4215, -0.03737, -0.6889, 0.7239, -0.9373, -0.2411, 0.2518, -0.03737, -0.6889, 0.7239, -0.8488, -0.3191, 0.4215, -0.07291, 0.146, 0.9866, -0.6119, -0.2106, 0.7624, -1.89e-08, -0.8434, 0.5373, 1.421e-08, -0.3653, 0.9309, -1.89e-08, -0.8434, 0.5373, -0.6119, -0.2106, 0.7624, -0.2896, -0.7183, 0.6326, -0.3292, 0.09434, -0.9395, -0.522, 0.3801, -0.7636, -0.1196, 0.5269, -0.8414, -0.522, 0.3801, -0.7636, -0.3292, 0.09434, -0.9395, -0.6209, -0.2269, -0.7503, -0.3292, 0.09434, -0.9395, -1.571e-08, -0.2258, -0.9742, -0.6209, -0.2269, -0.7503, -0.1946, 0.6328, -0.7495, -0.2453, 0.8497, -0.4667, -2.232e-09, 0.8397, -0.543, 0.8512, -0.464, -0.2451, 0.2329, -0.9714, -0.04556, 0.5813, -0.5274, -0.6196, 0.2329, -0.9714, -0.04556, 0.8512, -0.464, -0.2451, -0.1386, -0.8379, -0.5279, 0.4206, 0.8993, 0.1202, 8.034e-08, 0.9963, -0.08578, 1.119e-07, 0.9735, 0.2286, 0.9207, -0.3858, -0.05862, 0.8597, 0.278, 0.4285, 0.695, 0.09352, 0.7129, 0.8597, 0.278, 0.4285, 0.9207, -0.3858, -0.05862, 0.9411, 0.3219, 0.1036, 0.9172, 0.2929, -0.2702, 0.9373, -0.2411, 0.2518, 0.9388, -0.1761, -0.2959, 0.9411, 0.3219, 0.1036, 0.9373, -0.2411, 0.2518, 0.9172, 0.2929, -0.2702, 0.9207, -0.3858, -0.05862, 0.9373, -0.2411, 0.2518, 0.9411, 0.3219, 0.1036, 0.5813, -0.5274, -0.6196, 0.9388, -0.1761, -0.2959, 0.8512, -0.464, -0.2451, 0.9388, -0.1761, -0.2959, 0.5813, -0.5274, -0.6196, 0.6209, -0.2269, -0.7503, -1.571e-08, -0.2258, -0.9742, 1.665e-08, 0.0219, -0.9998, 0.3292, 0.09434, -0.9395, 0.5426, 0.6486, 0.5338, 0.6119, -0.2106, 0.7624, 0.8597, 0.278, 0.4285, 0.7508, 0.6484, 0.1256, 0.9172, 0.2929, -0.2702, 0.666, 0.6773, -0.3126, 0.9172, 0.2929, -0.2702, 0.7508, 0.6484, 0.1256, 0.9411, 0.3219, 0.1036, 0.1196, 0.5269, -0.8414, 0.2453, 0.8497, -0.4667, 0.522, 0.3801, -0.7636, 0.2453, 0.8497, -0.4667, 0.1196, 0.5269, -0.8414, 0.1946, 0.6328, -0.7495, 0.5426, 0.6486, 0.5338, 0.9411, 0.3219, 0.1036, 0.7508, 0.6484, 0.1256, 0.9411, 0.3219, 0.1036, 0.5426, 0.6486, 0.5338, 0.8597, 0.278, 0.4285, 2.762e-08, -0.9991, 0.04275, 0.5813, -0.5274, -0.6196, 0.2329, -0.9714, -0.04556, 0.5813, -0.5274, -0.6196, 2.762e-08, -0.9991, 0.04275, -4.131e-08, -0.5566, -0.8308, -4.131e-08, -0.5566, -0.8308, 0.6209, -0.2269, -0.7503, 0.5813, -0.5274, -0.6196, 0.6209, -0.2269, -0.7503, -4.131e-08, -0.5566, -0.8308, -1.571e-08, -0.2258, -0.9742, 0.522, 0.3801, -0.7636, 0.9388, -0.1761, -0.2959, 0.6209, -0.2269, -0.7503, 0.9388, -0.1761, -0.2959, 0.522, 0.3801, -0.7636, 0.9172, 0.2929, -0.2702, 0.666, 0.6773, -0.3126, 0.9172, 0.2929, -0.2702, 0.522, 0.3801, -0.7636, 0.6275, -0.2665, 0.7316, 0.9207, -0.3858, -0.05862, 0.695, 0.09352, 0.7129, 0.9207, -0.3858, -0.05862, 0.6275, -0.2665, 0.7316, 0.8954, -0.4452, -0.005402, -0.1386, -0.8379, -0.5279, 0.8488, -0.3191, 0.4215, -0.2289, -0.8326, 0.5045, 0.8488, -0.3191, 0.4215, -0.1386, -0.8379, -0.5279, 0.8512, -0.464, -0.2451, 0.8512, -0.464, -0.2451, 0.9373, -0.2411, 0.2518, 0.8488, -0.3191, 0.4215, 0.9373, -0.2411, 0.2518, 0.8512, -0.464, -0.2451, 0.9388, -0.1761, -0.2959, 0.4206, 0.8993, 0.1202, 0.666, 0.6773, -0.3126, 0.2453, 0.8497, -0.4667, 0.666, 0.6773, -0.3126, 0.4206, 0.8993, 0.1202, 0.7508, 0.6484, 0.1256, 2.325e-07, 0.5631, 0.8264, 0.5426, 0.6486, 0.5338, 1.119e-07, 0.9735, 0.2286, 0.6119, -0.2106, 0.7624, 2.325e-07, 0.5631, 0.8264, 1.421e-08, -0.3653, 0.9309, 2.325e-07, 0.5631, 0.8264, 0.6119, -0.2106, 0.7624, 0.5426, 0.6486, 0.5338, -2.232e-09, 0.8397, -0.543, -4.22e-09, 0.9431, -0.3324, 0.2453, 0.8497, -0.4667, 0.2453, 0.8497, -0.4667, 8.034e-08, 0.9963, -0.08578, 0.4206, 0.8993, 0.1202, 8.034e-08, 0.9963, -0.08578, 0.2453, 0.8497, -0.4667, -4.22e-09, 0.9431, -0.3324, 0.7508, 0.6484, 0.1256, 1.119e-07, 0.9735, 0.2286, 0.5426, 0.6486, 0.5338, 1.119e-07, 0.9735, 0.2286, 0.7508, 0.6484, 0.1256, 0.4206, 0.8993, 0.1202, 0.2453, 0.8497, -0.4667, 0.666, 0.6773, -0.3126, 0.522, 0.3801, -0.7636, 0.2329, -0.9714, -0.04556, -0.9858, -0.1644, -0.03495, -0.7559, -0.2979, 0.583, -0.9858, -0.1644, -0.03495, 0.2329, -0.9714, -0.04556, -0.1386, -0.8379, -0.5279, 0.695, 0.09352, 0.7129, 0.6096, 0.1173, 0.784, 0.1548, 0.1147, 0.9813, 0.6096, 0.1173, 0.784, 0.695, 0.09352, 0.7129, 0.8597, 0.278, 0.4285, 0.9373, -0.2411, 0.2518, 0.06328, -0.8947, -0.4422, 0.03738, -0.6889, 0.7239, 0.06328, -0.8947, -0.4422, 0.9373, -0.2411, 0.2518, 0.9207, -0.3858, -0.05862, 0.8597, 0.278, 0.4285, 0.2896, -0.7183, 0.6326, 0.6096, 0.1173, 0.784, 0.2896, -0.7183, 0.6326, 0.8597, 0.278, 0.4285, 0.6119, -0.2106, 0.7624, 2.762e-08, -0.9991, 0.04275, -0.7559, -0.2979, 0.583, 1.156e-07, -0.2278, 0.9737, -0.7559, -0.2979, 0.583, 2.762e-08, -0.9991, 0.04275, 0.2329, -0.9714, -0.04556, 0.6275, -0.2665, 0.7316, 0.1548, 0.1147, 0.9813, 0.4949, -0.5067, 0.7059, 0.1548, 0.1147, 0.9813, 0.6275, -0.2665, 0.7316, 0.695, 0.09352, 0.7129, 0.8954, -0.4452, -0.005402, 0.4949, -0.5067, 0.7059, 0.5952, -0.785, -0.1721, 0.4949, -0.5067, 0.7059, 0.8954, -0.4452, -0.005402, 0.6275, -0.2665, 0.7316, 0.9207, -0.3858, -0.05862, 0.5952, -0.785, -0.1721, 0.06328, -0.8947, -0.4422, 0.5952, -0.785, -0.1721, 0.9207, -0.3858, -0.05862, 0.8954, -0.4452, -0.005402, -0.1386, -0.8379, -0.5279, -0.7527, 0.1668, 0.6369, -0.9858, -0.1644, -0.03495, -0.7527, 0.1668, 0.6369, -0.1386, -0.8379, -0.5279, -0.2289, -0.8326, 0.5045, -0.2289, -0.8326, 0.5045, 0.07291, 0.146, 0.9866, -0.7527, 0.1668, 0.6369, 0.07291, 0.146, 0.9866, -0.2289, -0.8326, 0.5045, 0.8488, -0.3191, 0.4215, 0.8488, -0.3191, 0.4215, 0.03738, -0.6889, 0.7239, 0.07291, 0.146, 0.9866, 0.03738, -0.6889, 0.7239, 0.8488, -0.3191, 0.4215, 0.9373, -0.2411, 0.2518, 0.6119, -0.2106, 0.7624, -1.89e-08, -0.8434, 0.5373, 0.2896, -0.7183, 0.6326, -1.89e-08, -0.8434, 0.5373, 0.6119, -0.2106, 0.7624, 1.421e-08, -0.3653, 0.9309, 0.3292, 0.09434, -0.9395, 0.1196, 0.5269, -0.8414, 0.522, 0.3801, -0.7636, 0.522, 0.3801, -0.7636, 0.6209, -0.2269, -0.7503, 0.3292, 0.09434, -0.9395, 0.3292, 0.09434, -0.9395, 0.6209, -0.2269, -0.7503, -1.571e-08, -0.2258, -0.9742, 0.1946, 0.6328, -0.7495, -2.232e-09, 0.8397, -0.543, 0.2453, 0.8497, -0.4667])] * 3)])

# ---- objects
ob_boxofjars003 = bpy.data.objects.new('BoxOfJars003', me_mesh_002)

# ---- transforms, parenting, visibility, modifiers, constraints
ob_boxofjars003.location = (0.0, 0.0, 0.0)
ob_boxofjars003.rotation_euler = (-1.629e-07, 0.0, 0.0)
ob_boxofjars003.scale = (0.0254, 0.0254, 0.0254)
ob_boxofjars003.color = (0.8, 0.8, 0.8, 1.0)
ob_boxofjars003.lineart.crease_threshold = 0.0

# ---- collection membership
col_collection.objects.link(ob_boxofjars003)

# ---- scene / render settings (as saved in the file)
scene.frame_start = 1; scene.frame_end = 250; scene.frame_set(1)
scene.render.engine = 'BLENDER_EEVEE_NEXT'
scene.cycles.use_denoising = False
scene.cycles.samples = 128
scene.cycles.sampling_pattern = 'TABULATED_SOBOL'
scene.cycles.use_adaptive_sampling = False
scene.cycles.use_light_tree = False
scene.eevee.ray_tracing_options.trace_max_roughness = 0.0
scene.view_settings.view_transform = 'Filmic'
bpy.context.view_layer.update()

# ---- added for rendering (the .blend has no active camera and no usable light): camera, sun
cam_auto = bpy.data.cameras.new('AutoCamera')
cam_auto.lens = 50.0
cam_auto.sensor_width = 36.0
cam_auto.clip_end = 1000.0
ob_auto_camera = bpy.data.objects.new('AutoCamera', cam_auto)
scene.collection.objects.link(ob_auto_camera)
ob_auto_camera.location = (0.207851, -0.258605, 0.216041)
ob_auto_camera.rotation_euler = (1.09748, -7.21219e-08, 0.694738)
scene.camera = ob_auto_camera
light_auto_sun = bpy.data.lights.new('AutoSun', 'SUN')
light_auto_sun.energy = 3.0
light_auto_sun.angle = 0.0523599
ob_auto_sun = bpy.data.objects.new('AutoSun', light_auto_sun)
scene.collection.objects.link(ob_auto_sun)
ob_auto_sun.rotation_euler = (0.872665, 0.174533, 0.523599)
bpy.context.view_layer.update()
